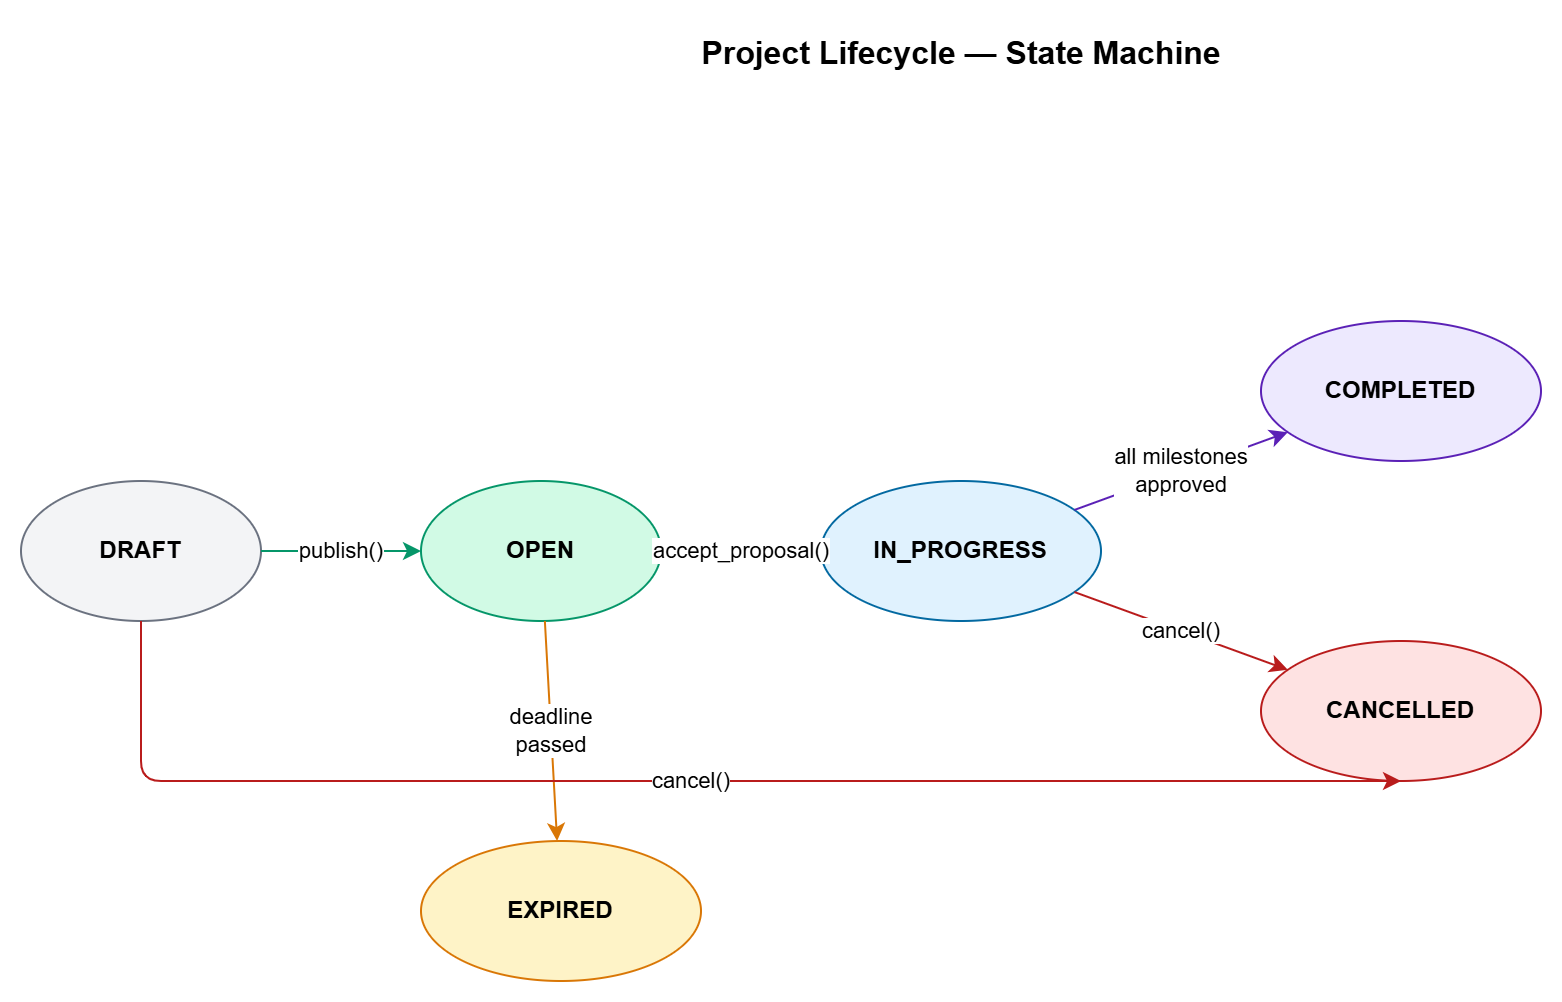

The diagram above was exported from draw.io. Its source (the exported page's mxGraphModel, read from the mxfile embedded in the PNG):
<mxGraphModel dx="1153" dy="796" grid="1" gridSize="10" guides="1" tooltips="1" connect="1" arrows="1" fold="1" page="1" pageScale="1" pageWidth="1100" pageHeight="600" math="0" shadow="0">
  <root>
    <mxCell id="0" />
    <mxCell id="1" parent="0" />
    <mxCell id="title" parent="1" style="text;html=1;fontSize=16;fontStyle=1;align=center;" value="Project Lifecycle — State Machine" vertex="1">
      <mxGeometry height="30" width="500" x="300" y="20" as="geometry" />
    </mxCell>
    <mxCell id="draft" parent="1" style="ellipse;whiteSpace=wrap;html=1;fillColor=#f3f4f6;strokeColor=#6b7280;fontStyle=1;" value="DRAFT" vertex="1">
      <mxGeometry height="70" width="120" x="80" y="250" as="geometry" />
    </mxCell>
    <mxCell id="open" parent="1" style="ellipse;whiteSpace=wrap;html=1;fillColor=#d1fae5;strokeColor=#059669;fontStyle=1;" value="OPEN" vertex="1">
      <mxGeometry height="70" width="120" x="280" y="250" as="geometry" />
    </mxCell>
    <mxCell id="inprog" parent="1" style="ellipse;whiteSpace=wrap;html=1;fillColor=#e0f2fe;strokeColor=#0369a1;fontStyle=1;" value="IN_PROGRESS" vertex="1">
      <mxGeometry height="70" width="140" x="480" y="250" as="geometry" />
    </mxCell>
    <mxCell id="done" parent="1" style="ellipse;whiteSpace=wrap;html=1;fillColor=#ede9fe;strokeColor=#5b21b6;fontStyle=1;" value="COMPLETED" vertex="1">
      <mxGeometry height="70" width="140" x="700" y="170" as="geometry" />
    </mxCell>
    <mxCell id="cancel" parent="1" style="ellipse;whiteSpace=wrap;html=1;fillColor=#fee2e2;strokeColor=#b91c1c;fontStyle=1;" value="CANCELLED" vertex="1">
      <mxGeometry height="70" width="140" x="700" y="330" as="geometry" />
    </mxCell>
    <mxCell id="exp" parent="1" style="ellipse;whiteSpace=wrap;html=1;fillColor=#fef3c7;strokeColor=#d97706;fontStyle=1;" value="EXPIRED" vertex="1">
      <mxGeometry height="70" width="140" x="280" y="430" as="geometry" />
    </mxCell>
    <mxCell id="t1" edge="1" parent="1" source="draft" style="endArrow=classic;html=1;strokeColor=#059669;" target="open" value="publish()">
      <mxGeometry relative="1" as="geometry" />
    </mxCell>
    <mxCell id="t2" edge="1" parent="1" source="open" style="endArrow=classic;html=1;strokeColor=#0369a1;" target="inprog" value="accept_proposal()">
      <mxGeometry relative="1" as="geometry" />
    </mxCell>
    <mxCell id="t3" edge="1" parent="1" source="inprog" style="endArrow=classic;html=1;strokeColor=#5b21b6;" target="done" value="all milestones&#10;approved">
      <mxGeometry relative="1" as="geometry" />
    </mxCell>
    <mxCell id="t4" edge="1" parent="1" source="inprog" style="endArrow=classic;html=1;strokeColor=#b91c1c;" target="cancel" value="cancel()">
      <mxGeometry relative="1" as="geometry" />
    </mxCell>
    <mxCell id="t5" edge="1" parent="1" source="open" style="endArrow=classic;html=1;strokeColor=#d97706;" target="exp" value="deadline&#10;passed">
      <mxGeometry relative="1" as="geometry" />
    </mxCell>
    <mxCell id="t6" edge="1" parent="1" source="draft" style="endArrow=classic;html=1;strokeColor=#b91c1c;" target="cancel" value="cancel()">
      <mxGeometry relative="1" as="geometry">
        <Array as="points">
          <mxPoint x="140" y="400" />
          <mxPoint x="770" y="400" />
        </Array>
      </mxGeometry>
    </mxCell>
  </root>
</mxGraphModel>